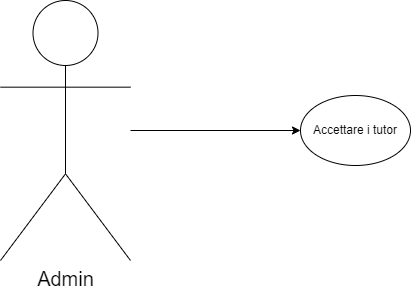

The diagram above was exported from draw.io. Its source (the exported page's mxGraphModel, read from the mxfile embedded in the PNG):
<mxGraphModel dx="1185" dy="608" grid="1" gridSize="10" guides="1" tooltips="1" connect="1" arrows="1" fold="1" page="1" pageScale="1" pageWidth="827" pageHeight="1169" math="0" shadow="0">
  <root>
    <mxCell id="0" />
    <mxCell id="1" parent="0" />
    <mxCell id="swm43nF_sXZ8Gv55U6hM-97" style="edgeStyle=orthogonalEdgeStyle;rounded=0;orthogonalLoop=1;jettySize=auto;html=1;entryX=0;entryY=0.5;entryDx=0;entryDy=0;fontSize=11;" edge="1" parent="1" source="swm43nF_sXZ8Gv55U6hM-17" target="swm43nF_sXZ8Gv55U6hM-72">
      <mxGeometry relative="1" as="geometry" />
    </mxCell>
    <mxCell id="swm43nF_sXZ8Gv55U6hM-17" value="&lt;font style=&quot;font-size: 20px;&quot;&gt;Admin&lt;/font&gt;" style="shape=umlActor;verticalLabelPosition=bottom;verticalAlign=top;html=1;outlineConnect=0;" vertex="1" parent="1">
      <mxGeometry x="80" y="280" width="130" height="260" as="geometry" />
    </mxCell>
    <mxCell id="swm43nF_sXZ8Gv55U6hM-72" value="Accettare i tutor" style="ellipse;whiteSpace=wrap;html=1;" vertex="1" parent="1">
      <mxGeometry x="380" y="375" width="110" height="70" as="geometry" />
    </mxCell>
  </root>
</mxGraphModel>